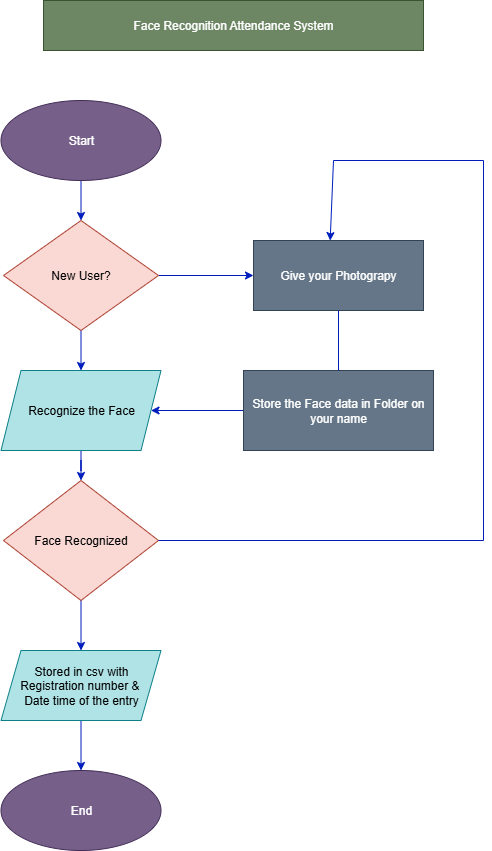

The diagram above was exported from draw.io. Its source (the exported page's mxGraphModel, read from the mxfile embedded in the PNG):
<mxGraphModel dx="1389" dy="749" grid="1" gridSize="10" guides="1" tooltips="1" connect="1" arrows="1" fold="1" page="1" pageScale="1" pageWidth="850" pageHeight="1100" math="0" shadow="0">
  <root>
    <mxCell id="0" />
    <mxCell id="1" parent="0" />
    <mxCell id="9_0ZcvirlGwoTz2NLTwd-13" value="" style="edgeStyle=orthogonalEdgeStyle;rounded=0;orthogonalLoop=1;jettySize=auto;html=1;fillColor=#0050ef;strokeColor=#001DBC;" edge="1" parent="1" source="9_0ZcvirlGwoTz2NLTwd-1" target="9_0ZcvirlGwoTz2NLTwd-2">
      <mxGeometry relative="1" as="geometry" />
    </mxCell>
    <mxCell id="9_0ZcvirlGwoTz2NLTwd-1" value="Start" style="ellipse;whiteSpace=wrap;html=1;fillColor=#76608a;fontColor=#ffffff;strokeColor=#432D57;" vertex="1" parent="1">
      <mxGeometry x="197.5" y="140" width="160" height="80" as="geometry" />
    </mxCell>
    <mxCell id="9_0ZcvirlGwoTz2NLTwd-14" value="" style="edgeStyle=orthogonalEdgeStyle;rounded=0;orthogonalLoop=1;jettySize=auto;html=1;fillColor=#0050ef;strokeColor=#001DBC;" edge="1" parent="1" source="9_0ZcvirlGwoTz2NLTwd-2" target="9_0ZcvirlGwoTz2NLTwd-4">
      <mxGeometry relative="1" as="geometry" />
    </mxCell>
    <mxCell id="9_0ZcvirlGwoTz2NLTwd-18" value="" style="edgeStyle=orthogonalEdgeStyle;rounded=0;orthogonalLoop=1;jettySize=auto;html=1;fillColor=#0050ef;strokeColor=#001DBC;" edge="1" parent="1" source="9_0ZcvirlGwoTz2NLTwd-2" target="9_0ZcvirlGwoTz2NLTwd-8">
      <mxGeometry relative="1" as="geometry" />
    </mxCell>
    <mxCell id="9_0ZcvirlGwoTz2NLTwd-2" value="New User?" style="rhombus;whiteSpace=wrap;html=1;fillColor=#fad9d5;strokeColor=#ae4132;" vertex="1" parent="1">
      <mxGeometry x="200" y="260" width="155" height="110" as="geometry" />
    </mxCell>
    <mxCell id="9_0ZcvirlGwoTz2NLTwd-15" value="" style="edgeStyle=orthogonalEdgeStyle;rounded=0;orthogonalLoop=1;jettySize=auto;html=1;fillColor=#0050ef;strokeColor=#001DBC;" edge="1" parent="1" source="9_0ZcvirlGwoTz2NLTwd-4" target="9_0ZcvirlGwoTz2NLTwd-5">
      <mxGeometry relative="1" as="geometry" />
    </mxCell>
    <mxCell id="9_0ZcvirlGwoTz2NLTwd-4" value="Recognize the Face" style="shape=parallelogram;perimeter=parallelogramPerimeter;whiteSpace=wrap;html=1;fixedSize=1;fillColor=#b0e3e6;strokeColor=#0e8088;" vertex="1" parent="1">
      <mxGeometry x="197.5" y="410" width="160" height="80" as="geometry" />
    </mxCell>
    <mxCell id="9_0ZcvirlGwoTz2NLTwd-16" value="" style="edgeStyle=orthogonalEdgeStyle;rounded=0;orthogonalLoop=1;jettySize=auto;html=1;fillColor=#0050ef;strokeColor=#001DBC;" edge="1" parent="1" source="9_0ZcvirlGwoTz2NLTwd-5" target="9_0ZcvirlGwoTz2NLTwd-6">
      <mxGeometry relative="1" as="geometry" />
    </mxCell>
    <mxCell id="9_0ZcvirlGwoTz2NLTwd-5" value="Face Recognized" style="rhombus;whiteSpace=wrap;html=1;fillColor=#fad9d5;strokeColor=#ae4132;" vertex="1" parent="1">
      <mxGeometry x="200" y="520" width="155" height="120" as="geometry" />
    </mxCell>
    <mxCell id="9_0ZcvirlGwoTz2NLTwd-17" value="" style="edgeStyle=orthogonalEdgeStyle;rounded=0;orthogonalLoop=1;jettySize=auto;html=1;fillColor=#0050ef;strokeColor=#001DBC;" edge="1" parent="1" source="9_0ZcvirlGwoTz2NLTwd-6" target="9_0ZcvirlGwoTz2NLTwd-7">
      <mxGeometry relative="1" as="geometry" />
    </mxCell>
    <mxCell id="9_0ZcvirlGwoTz2NLTwd-6" value="Stored in csv with Registration number &amp;amp;&amp;nbsp;&lt;div&gt;Date time of the entry&lt;/div&gt;" style="shape=parallelogram;perimeter=parallelogramPerimeter;whiteSpace=wrap;html=1;fixedSize=1;fillColor=#b0e3e6;strokeColor=#0e8088;" vertex="1" parent="1">
      <mxGeometry x="197.5" y="690" width="160" height="70" as="geometry" />
    </mxCell>
    <mxCell id="9_0ZcvirlGwoTz2NLTwd-7" value="End" style="ellipse;whiteSpace=wrap;html=1;fillColor=#76608a;fontColor=#ffffff;strokeColor=#432D57;" vertex="1" parent="1">
      <mxGeometry x="197.5" y="810" width="160" height="80" as="geometry" />
    </mxCell>
    <mxCell id="9_0ZcvirlGwoTz2NLTwd-8" value="Give your Photograpy" style="rounded=0;whiteSpace=wrap;html=1;fillColor=#647687;fontColor=#ffffff;strokeColor=#314354;" vertex="1" parent="1">
      <mxGeometry x="450" y="280" width="170" height="70" as="geometry" />
    </mxCell>
    <mxCell id="9_0ZcvirlGwoTz2NLTwd-19" value="" style="edgeStyle=orthogonalEdgeStyle;rounded=0;orthogonalLoop=1;jettySize=auto;html=1;fillColor=#0050ef;strokeColor=#001DBC;" edge="1" parent="1" source="9_0ZcvirlGwoTz2NLTwd-9" target="9_0ZcvirlGwoTz2NLTwd-4">
      <mxGeometry relative="1" as="geometry" />
    </mxCell>
    <mxCell id="9_0ZcvirlGwoTz2NLTwd-9" value="Store the Face data in Folder on your name" style="rounded=0;whiteSpace=wrap;html=1;fillColor=#647687;fontColor=#ffffff;strokeColor=#314354;" vertex="1" parent="1">
      <mxGeometry x="440" y="410" width="190" height="80" as="geometry" />
    </mxCell>
    <mxCell id="9_0ZcvirlGwoTz2NLTwd-20" value="" style="endArrow=none;html=1;rounded=0;entryX=0.5;entryY=1;entryDx=0;entryDy=0;exitX=0.5;exitY=0;exitDx=0;exitDy=0;fillColor=#0050ef;strokeColor=#001DBC;" edge="1" parent="1" source="9_0ZcvirlGwoTz2NLTwd-9" target="9_0ZcvirlGwoTz2NLTwd-8">
      <mxGeometry width="50" height="50" relative="1" as="geometry">
        <mxPoint x="500" y="410" as="sourcePoint" />
        <mxPoint x="550" y="360" as="targetPoint" />
      </mxGeometry>
    </mxCell>
    <mxCell id="9_0ZcvirlGwoTz2NLTwd-24" value="" style="endArrow=classic;html=1;rounded=0;exitX=1;exitY=0.5;exitDx=0;exitDy=0;entryX=0.451;entryY=0.001;entryDx=0;entryDy=0;entryPerimeter=0;fillColor=#0050ef;strokeColor=#001DBC;" edge="1" parent="1" source="9_0ZcvirlGwoTz2NLTwd-5" target="9_0ZcvirlGwoTz2NLTwd-8">
      <mxGeometry width="50" height="50" relative="1" as="geometry">
        <mxPoint x="680" y="560" as="sourcePoint" />
        <mxPoint x="530" y="270" as="targetPoint" />
        <Array as="points">
          <mxPoint x="680" y="580" />
          <mxPoint x="680" y="200" />
          <mxPoint x="530" y="200" />
        </Array>
      </mxGeometry>
    </mxCell>
    <mxCell id="9_0ZcvirlGwoTz2NLTwd-27" value="Face Recognition Attendance System" style="rounded=0;whiteSpace=wrap;html=1;fillColor=#6d8764;fontColor=#ffffff;strokeColor=#3A5431;" vertex="1" parent="1">
      <mxGeometry x="240" y="40" width="380" height="50" as="geometry" />
    </mxCell>
  </root>
</mxGraphModel>